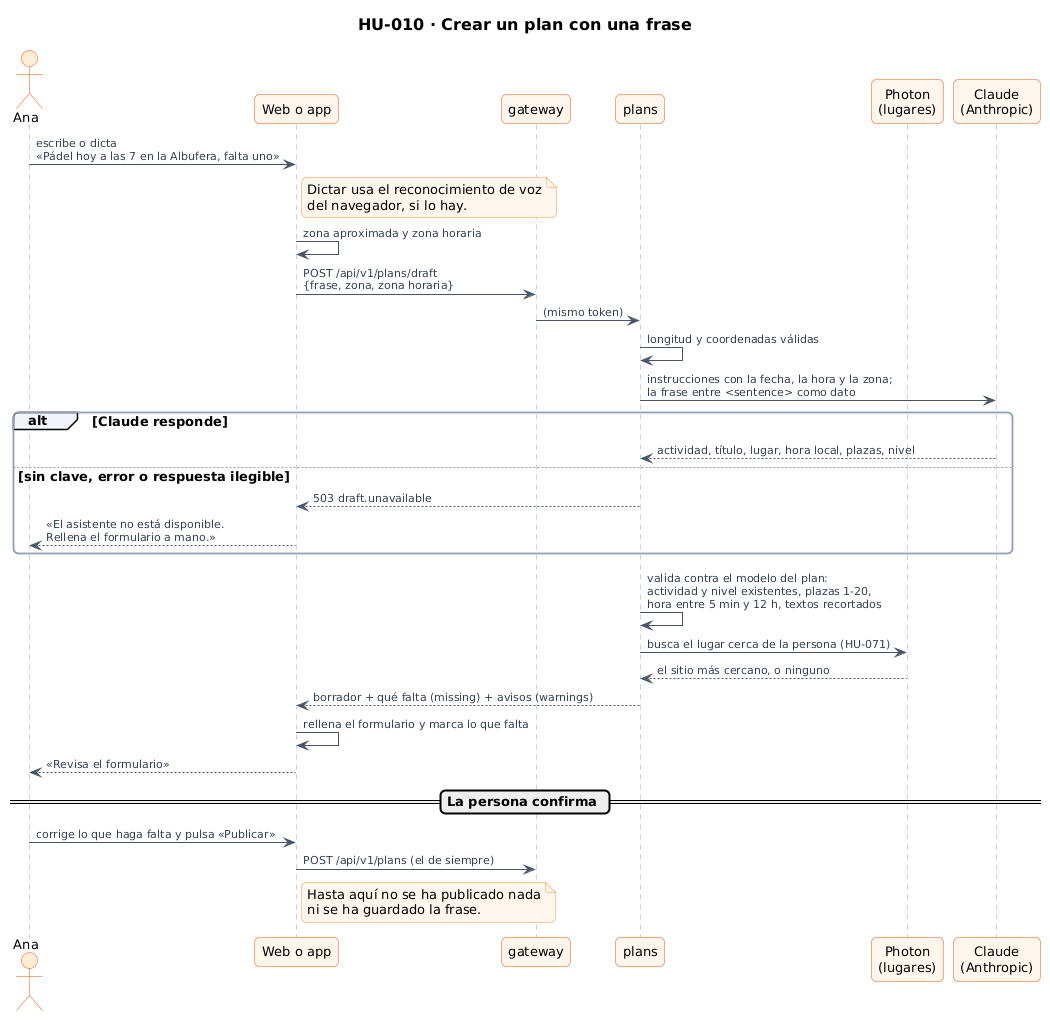

The diagram above was rendered by PlantUML. Its source (embedded in the PNG):
@startuml 56-secuencia-plan-con-una-frase
!include ../../estilo.iuml
title HU-010 · Crear un plan con una frase

actor "Ana" as A
participant "Web o app" as W
participant "gateway" as G
participant "plans" as P
participant "Photon\n(lugares)" as L
participant "Claude\n(Anthropic)" as C

A -> W : escribe o dicta\n«Pádel hoy a las 7 en la Albufera, falta uno»
note right of W
  Dictar usa el reconocimiento de voz
  del navegador, si lo hay.
end note
W -> W : zona aproximada y zona horaria
W -> G : POST /api/v1/plans/draft\n{frase, zona, zona horaria}
G -> P : (mismo token)
P -> P : longitud y coordenadas válidas
P -> C : instrucciones con la fecha, la hora y la zona;\nla frase entre <sentence> como dato
alt Claude responde
  C --> P : actividad, título, lugar, hora local, plazas, nivel
else sin clave, error o respuesta ilegible
  P --> W : 503 draft.unavailable
  W --> A : «El asistente no está disponible.\nRellena el formulario a mano.»
end
P -> P : valida contra el modelo del plan:\nactividad y nivel existentes, plazas 1-20,\nhora entre 5 min y 12 h, textos recortados
P -> L : busca el lugar cerca de la persona (HU-071)
L --> P : el sitio más cercano, o ninguno
P --> W : borrador + qué falta (missing) + avisos (warnings)
W -> W : rellena el formulario y marca lo que falta
W --> A : «Revisa el formulario»

== La persona confirma ==
A -> W : corrige lo que haga falta y pulsa «Publicar»
W -> G : POST /api/v1/plans (el de siempre)
note right of W
  Hasta aquí no se ha publicado nada
  ni se ha guardado la frase.
end note
@enduml